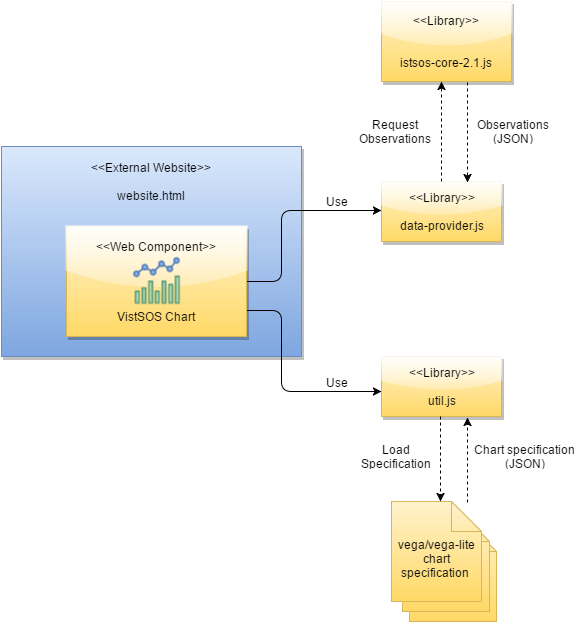

The diagram above was exported from draw.io. Its source (the exported page's mxGraphModel, read from the mxfile embedded in the PNG):
<mxGraphModel dx="880" dy="492" grid="1" gridSize="10" guides="1" tooltips="1" connect="1" arrows="1" fold="1" page="1" pageScale="1" pageWidth="826" pageHeight="1169" background="#ffffff" math="0" shadow="0">
  <root>
    <mxCell id="0" />
    <mxCell id="1" parent="0" />
    <mxCell id="1bde6f2af8711c21-32" value="" style="shape=note;whiteSpace=wrap;html=1;plain-yellow" vertex="1" parent="1">
      <mxGeometry x="582" y="540" width="87" height="100" as="geometry" />
    </mxCell>
    <mxCell id="1bde6f2af8711c21-31" value="" style="shape=note;whiteSpace=wrap;html=1;plain-yellow" vertex="1" parent="1">
      <mxGeometry x="575" y="530" width="87" height="100" as="geometry" />
    </mxCell>
    <mxCell id="5" value="&lt;div&gt;&amp;lt;&amp;lt;External Website&amp;gt;&amp;gt;&lt;/div&gt;&lt;div&gt;&lt;span&gt;&lt;br&gt;&lt;/span&gt;&lt;/div&gt;&lt;div&gt;&lt;span&gt;website.html&lt;/span&gt;&lt;br&gt;&lt;/div&gt;&lt;div&gt;&lt;br&gt;&lt;/div&gt;&lt;div&gt;&lt;br&gt;&lt;/div&gt;&lt;div&gt;&lt;br&gt;&lt;/div&gt;&lt;div&gt;&lt;br&gt;&lt;/div&gt;&lt;div&gt;&lt;br&gt;&lt;/div&gt;&lt;div&gt;&lt;br&gt;&lt;/div&gt;&lt;div&gt;&lt;br&gt;&lt;/div&gt;&lt;div&gt;&lt;br&gt;&lt;/div&gt;&lt;div&gt;&lt;br&gt;&lt;/div&gt;&lt;div&gt;&lt;br&gt;&lt;/div&gt;" style="whiteSpace=wrap;html=1;plain-blue;rounded=0;shadow=1;comic=0;glass=0;" vertex="1" parent="1">
      <mxGeometry x="174" y="165" width="300" height="210" as="geometry" />
    </mxCell>
    <mxCell id="6" value="&amp;lt;&amp;lt;Web Component&amp;gt;&amp;gt;&lt;div&gt;&lt;br&gt;&lt;/div&gt;&lt;div&gt;&lt;br&gt;&lt;/div&gt;&lt;div&gt;&lt;br&gt;&lt;/div&gt;&lt;div&gt;&lt;br&gt;&lt;/div&gt;&lt;div&gt;VistSOS Chart&lt;/div&gt;" style="whiteSpace=wrap;html=1;gradientDirection=south;plain-yellow;rounded=0;glass=1;shadow=1;" vertex="1" parent="1">
      <mxGeometry x="239" y="245" width="180" height="110" as="geometry" />
    </mxCell>
    <mxCell id="14" value="&amp;lt;&amp;lt;Library&amp;gt;&amp;gt;&lt;div&gt;&lt;br&gt;&lt;/div&gt;&lt;div&gt;data-provider.js&lt;/div&gt;" style="whiteSpace=wrap;html=1;plain-yellow;shadow=1;glass=1;" vertex="1" parent="1">
      <mxGeometry x="554" y="200" width="120" height="60" as="geometry" />
    </mxCell>
    <mxCell id="15" value="&amp;lt;&amp;lt;Library&amp;gt;&amp;gt;&lt;div&gt;&lt;br&gt;&lt;/div&gt;&lt;div&gt;util.js&lt;/div&gt;" style="whiteSpace=wrap;html=1;plain-yellow;shadow=1;glass=1;" vertex="1" parent="1">
      <mxGeometry x="554" y="375" width="120" height="60" as="geometry" />
    </mxCell>
    <mxCell id="18" value="" style="endArrow=classic;html=1;rounded=1;" edge="1" parent="1">
      <mxGeometry width="50" height="50" relative="1" as="geometry">
        <mxPoint x="420" y="300" as="sourcePoint" />
        <mxPoint x="554" y="229" as="targetPoint" />
        <Array as="points">
          <mxPoint x="454" y="300" />
          <mxPoint x="454" y="229" />
        </Array>
      </mxGeometry>
    </mxCell>
    <mxCell id="21" value="" style="endArrow=classic;html=1;rounded=1;" edge="1" parent="1">
      <mxGeometry width="50" height="50" relative="1" as="geometry">
        <mxPoint x="420" y="329" as="sourcePoint" />
        <mxPoint x="554" y="410" as="targetPoint" />
        <Array as="points">
          <mxPoint x="454" y="329" />
          <mxPoint x="454" y="410" />
        </Array>
      </mxGeometry>
    </mxCell>
    <mxCell id="22" value="&lt;div&gt;&lt;br&gt;&lt;/div&gt;&lt;div&gt;&lt;br&gt;&lt;/div&gt;&lt;div&gt;&lt;br&gt;&lt;/div&gt;&lt;div&gt;vega/vega-lite chart specification&amp;nbsp;&lt;/div&gt;&lt;div&gt;&lt;br&gt;&lt;/div&gt;&lt;br&gt;" style="shape=note;whiteSpace=wrap;html=1;plain-yellow;shadow=0;" vertex="1" parent="1">
      <mxGeometry x="564" y="520" width="90" height="100" as="geometry" />
    </mxCell>
    <mxCell id="23" value="&lt;div&gt;&amp;lt;&amp;lt;Library&amp;gt;&amp;gt;&lt;/div&gt;&lt;div&gt;&lt;br&gt;&lt;/div&gt;&lt;br&gt;istsos-core-2.1.js" style="html=1;plain-yellow;shadow=1;glass=1;" vertex="1" parent="1">
      <mxGeometry x="554" y="20" width="130" height="80" as="geometry" />
    </mxCell>
    <mxCell id="25" value="" style="endArrow=classic;html=1;exitX=0.5;exitY=0;strokeColor=#000000;rounded=0;dashed=1;entryX=0.5;entryY=1;" edge="1" parent="1" source="14">
      <mxGeometry width="50" height="50" relative="1" as="geometry">
        <mxPoint x="613" y="190" as="sourcePoint" />
        <mxPoint x="614" y="100" as="targetPoint" />
      </mxGeometry>
    </mxCell>
    <mxCell id="26" value="" style="endArrow=classic;html=1;rounded=0;dashed=1;" edge="1" parent="1">
      <mxGeometry width="50" height="50" relative="1" as="geometry">
        <mxPoint x="613" y="435" as="sourcePoint" />
        <mxPoint x="613" y="520" as="targetPoint" />
      </mxGeometry>
    </mxCell>
    <mxCell id="27" value="Use" style="text;html=1;strokeColor=none;fillColor=none;align=center;verticalAlign=middle;whiteSpace=wrap;overflow=hidden;direction=south;" vertex="1" parent="1">
      <mxGeometry x="494" y="200" width="30" height="40" as="geometry" />
    </mxCell>
    <mxCell id="28" value="Use" style="text;html=1;strokeColor=none;fillColor=none;align=center;verticalAlign=middle;whiteSpace=wrap;overflow=hidden;direction=south;" vertex="1" parent="1">
      <mxGeometry x="494" y="381" width="30" height="40" as="geometry" />
    </mxCell>
    <mxCell id="29" value="Load&lt;div&gt;Specification&lt;br&gt;&lt;div&gt;&lt;br&gt;&lt;/div&gt;&lt;/div&gt;" style="text;html=1;strokeColor=none;fillColor=none;align=center;verticalAlign=middle;whiteSpace=wrap;overflow=hidden;" vertex="1" parent="1">
      <mxGeometry x="514" y="460" width="107" height="30" as="geometry" />
    </mxCell>
    <mxCell id="30" value="Request&lt;div&gt;Observations&lt;/div&gt;" style="text;html=1;strokeColor=none;fillColor=none;align=center;verticalAlign=middle;whiteSpace=wrap;overflow=hidden;" vertex="1" parent="1">
      <mxGeometry x="507" y="135" width="120" height="30" as="geometry" />
    </mxCell>
    <mxCell id="5734af8cc3c22611-30" value="" style="endArrow=classic;html=1;exitX=0.5;exitY=0;strokeColor=#000000;rounded=0;dashed=1;entryX=0.5;entryY=1;flipV=1;" edge="1" parent="1">
      <mxGeometry x="640" y="100" width="50" height="50" as="geometry">
        <mxPoint x="640" y="200" as="sourcePoint" />
        <mxPoint x="640" y="100" as="targetPoint" />
      </mxGeometry>
    </mxCell>
    <mxCell id="5734af8cc3c22611-33" value="" style="endArrow=classic;html=1;rounded=0;dashed=1;flipV=1;" edge="1" parent="1">
      <mxGeometry x="640" y="435" width="50" height="50" as="geometry">
        <mxPoint x="640" y="435" as="sourcePoint" />
        <mxPoint x="640" y="520" as="targetPoint" />
      </mxGeometry>
    </mxCell>
    <mxCell id="5734af8cc3c22611-34" value="Observations&lt;div&gt;(JSON)&lt;/div&gt;" style="text;html=1;strokeColor=none;fillColor=none;align=center;verticalAlign=middle;whiteSpace=wrap;overflow=hidden;" vertex="1" parent="1">
      <mxGeometry x="625" y="135" width="120" height="30" as="geometry" />
    </mxCell>
    <mxCell id="5734af8cc3c22611-35" value="&lt;div&gt;Chart specification (JSON)&lt;br&gt;&lt;div&gt;&lt;br&gt;&lt;/div&gt;&lt;/div&gt;" style="text;html=1;strokeColor=none;fillColor=none;align=center;verticalAlign=middle;whiteSpace=wrap;overflow=hidden;" vertex="1" parent="1">
      <mxGeometry x="644" y="460" width="107" height="30" as="geometry" />
    </mxCell>
    <mxCell id="5734af8cc3c22611-43" value="" style="shape=image;verticalLabelPosition=bottom;labelBackgroundColor=#ffffff;verticalAlign=top;aspect=fixed;image=data:image/png,(base64 omitted: 1936 chars);" vertex="1" parent="1">
      <mxGeometry x="304" y="274" width="50" height="50" as="geometry" />
    </mxCell>
  </root>
</mxGraphModel>